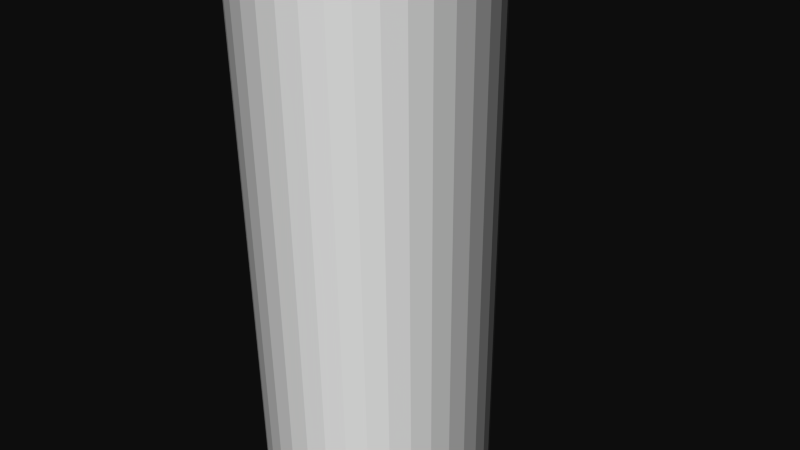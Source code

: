 # Source: 12322.blend  (saved by Blender 2.72.0; exported with 4.5.12 LTS)
import bpy
from mathutils import Matrix  # noqa: F401  (used for matrix-valued properties, if any)

bpy.ops.wm.read_factory_settings(use_empty=True)
scene = bpy.context.scene
scene.name = 'Scene'

# ---- collections
col_collection_1 = bpy.data.collections.new('Collection 1'); scene.collection.children.link(col_collection_1)

# ---- materials (node trees are filled in below, after node groups)
mat_material = bpy.data.materials.new('Material')
mat_material.alpha_threshold = 0.0
mat_material.use_transparent_shadow = False
mat_material.diffuse_color = (1.0, 1.0, 1.0, 1.0)
mat_material.specular_color = (0.902, 0.902, 0.902)
mat_material.roughness = 0.5

# ---- material node trees

# ---- world
world_world = bpy.data.worlds.new('World'); scene.world = world_world
world_world.color = (0.05088, 0.05088, 0.05088)
world_world.use_sun_shadow = False
world_world.sun_shadow_jitter_overblur = 0.0
world_world.cycles.sampling_method = 'MANUAL'
world_world.cycles.sample_map_resolution = 256

# ---- cameras
cam_camera = bpy.data.cameras.new('Camera')
cam_camera.clip_end = 100.0
cam_camera.lens = 35.0
cam_camera.sensor_width = 32.0
cam_camera.sensor_height = 18.0
cam_camera.ortho_scale = 7.314
cam_camera.dof.focus_distance = 0.0
cam_camera.dof.aperture_fstop = 128.0

# ---- meshes
me_rob_12322 = bpy.data.meshes.new('ROB-12322')
me_rob_12322.from_pydata([(0.1346, 12.7, 1.582), (-0.1346, -12.7, 1.582), (0.1346, -12.7, 1.582), (0.4, -12.7, 1.536), (0.4, 12.7, 1.536), (0.6539, -12.7, 1.447), (0.6539, 12.7, 1.447), (0.889, -12.7, 1.315), (0.889, 12.7, 1.315), (1.098, -12.7, 1.146), (1.098, 12.7, 1.146), (1.276, -12.7, 0.944), (1.276, 12.7, 0.944), (1.418, -12.7, 0.7147), (1.418, 12.7, 0.7147), (1.518, -12.7, 0.4649), (1.518, 12.7, 0.4649), (1.575, -12.7, 0.2016), (1.575, 12.7, 0.2016), (1.586, -12.7, -0.06738), (1.586, 12.7, -0.06738), (1.552, -12.7, -0.3345), (1.552, 12.7, -0.3345), (1.473, -12.7, -0.5919), (1.473, 12.7, -0.5919), (1.352, -12.7, -0.8323), (1.352, 12.7, -0.8323), (1.192, -12.7, -1.049), (1.192, 12.7, -1.049), (0.9973, -12.7, -1.235), (0.9973, 12.7, -1.235), (0.7742, -12.7, -1.386), (0.7742, 12.7, -1.386), (0.5289, -12.7, -1.497), (0.5289, 12.7, -1.497), (0.2683, -12.7, -1.565), (0.2683, 12.7, -1.565), (-1.192e-07, -12.7, -1.587), (-1.192e-07, 12.7, -1.587), (-0.2683, -12.7, -1.565), (-0.2683, 12.7, -1.565), (-0.5289, -12.7, -1.497), (-0.5289, 12.7, -1.497), (-0.7742, -12.7, -1.386), (-0.7742, 12.7, -1.386), (-0.9973, -12.7, -1.235), (-0.9973, 12.7, -1.235), (-1.192, -12.7, -1.049), (-1.192, 12.7, -1.049), (-1.352, -12.7, -0.8323), (-1.352, 12.7, -0.8323), (-1.473, -12.7, -0.5919), (-1.473, 12.7, -0.5919), (-1.552, -12.7, -0.3345), (-1.552, 12.7, -0.3345), (-1.586, -12.7, -0.06738), (-1.586, 12.7, -0.06738), (-1.575, -12.7, 0.2016), (-1.575, 12.7, 0.2016), (-1.518, -12.7, 0.4649), (-1.518, 12.7, 0.4649), (-1.418, -12.7, 0.7147), (-1.418, 12.7, 0.7147), (-1.276, -12.7, 0.944), (-1.276, 12.7, 0.944), (-1.098, -12.7, 1.146), (-1.098, 12.7, 1.146), (-0.889, -12.7, 1.315), (-0.889, 12.7, 1.315), (-0.6539, -12.7, 1.447), (-0.6539, 12.7, 1.447), (-0.4, -12.7, 1.536), (-0.4, 12.7, 1.536), (-0.1346, 12.7, 1.582)], [], [(29, 30, 28, 27), (21, 22, 20, 19), (41, 42, 40, 39), (37, 38, 36, 35), (5, 6, 4, 3), (39, 40, 38, 37), (11, 12, 10, 9), (67, 68, 66, 65), (57, 58, 56, 55), (65, 66, 64, 63), (9, 10, 8, 7), (59, 60, 58, 57), (47, 48, 46, 45), (23, 24, 22, 21), (49, 50, 48, 47), (45, 46, 44, 43), (1, 73, 72, 71), (7, 8, 6, 5), (33, 34, 32, 31), (55, 56, 54, 53), (43, 44, 42, 41), (13, 14, 12, 11), (61, 62, 60, 59), (35, 36, 34, 33), (31, 32, 30, 29), (69, 70, 68, 67), (25, 26, 24, 23), (51, 52, 50, 49), (19, 20, 18, 17), (73, 1, 2, 0), (18, 20, 22, 24, 26, 28, 30, 32, 34, 36, 38, 40, 42, 44, 46, 48, 50, 52, 54, 56, 58, 60, 62, 64, 66, 68, 70, 72, 73, 0, 4, 6, 8, 10, 12, 14, 16), (17, 18, 16, 15), (53, 54, 52, 51), (27, 28, 26, 25), (45, 43, 41, 39, 37, 35, 33, 31, 29, 27, 25, 23, 21, 19, 17, 15, 13, 11, 9, 7, 5, 3, 2, 1, 71, 69, 67, 65, 63, 61, 59, 57, 55, 53, 51, 49, 47), (3, 4, 0, 2), (63, 64, 62, 61), (71, 72, 70, 69), (15, 16, 14, 13)])
me_rob_12322.materials.append(mat_material)
me_rob_12322.use_remesh_preserve_volume = False
me_rob_12322.use_remesh_preserve_attributes = False
me_rob_12322.use_mirror_vertex_groups = False
me_rob_12322.update()

# ---- objects
ob_rob_12322 = bpy.data.objects.new('ROB-12322', me_rob_12322)
ob_camera = bpy.data.objects.new('Camera', cam_camera)

# ---- transforms, parenting, visibility, modifiers, constraints
ob_rob_12322.location = (0.0, 0.0, 0.0)
ob_rob_12322.rotation_euler = (1.571, -0.0, 0.0)
ob_rob_12322.lineart.crease_threshold = 0.0
ob_camera.location = (7.481, -6.508, 5.344)
ob_camera.rotation_euler = (1.109, 0.01082, 0.8149)
ob_camera.lock_rotations_4d = False
ob_camera.empty_display_type = 'ARROWS'
ob_camera.color = (0.0, 0.0, 0.0, 0.0)
ob_camera.display_type = 'WIRE'
ob_camera.lineart.crease_threshold = 0.0

# ---- collection membership
col_collection_1.objects.link(ob_rob_12322)
col_collection_1.objects.link(ob_camera)

# ---- scene / render settings (as saved in the file)
scene.camera = ob_camera
scene.frame_start = 1; scene.frame_end = 250; scene.frame_set(1)
scene.render.engine = 'BLENDER_EEVEE_NEXT'
scene.render.resolution_percentage = 50
scene.render.dither_intensity = 0.0
scene.cycles.use_denoising = False
scene.cycles.samples = 10
scene.cycles.sampling_pattern = 'TABULATED_SOBOL'
scene.cycles.light_sampling_threshold = 0.0
scene.cycles.use_adaptive_sampling = False
scene.cycles.use_light_tree = False
scene.cycles.blur_glossy = 0.0
scene.cycles.pixel_filter_type = 'GAUSSIAN'
scene.cycles.sample_clamp_indirect = 0.0
scene.view_settings.view_transform = 'Raw'
bpy.context.view_layer.update()

# ---- added for rendering (the .blend has no usable light): sun
light_auto_sun = bpy.data.lights.new('AutoSun', 'SUN')
light_auto_sun.energy = 3.0
light_auto_sun.angle = 0.0523599
ob_auto_sun = bpy.data.objects.new('AutoSun', light_auto_sun)
scene.collection.objects.link(ob_auto_sun)
ob_auto_sun.rotation_euler = (0.872665, 0.174533, 0.523599)
bpy.context.view_layer.update()

